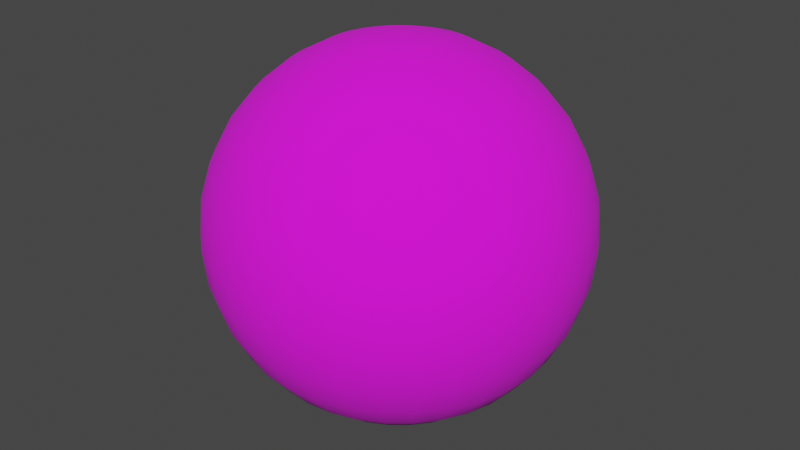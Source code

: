 # Source: FiredProjectile.blend  (saved by Blender 2.92.15; exported with 4.5.12 LTS)
import bpy
from mathutils import Matrix  # noqa: F401  (used for matrix-valued properties, if any)

bpy.ops.wm.read_factory_settings(use_empty=True)
scene = bpy.context.scene
scene.name = 'Scene'

# ---- collections
col_collection = bpy.data.collections.new('Collection'); scene.collection.children.link(col_collection)

# ---- images (referenced by path relative to the original .blend; pixels are not part of the script)
import os
ASSET_DIR = os.environ.get("B2B_ASSET_DIR", "")  # directory of the original .blend (textures are referenced by path, not embedded)
HERE = os.path.dirname(os.path.abspath(__file__))  # packed textures are extracted next to this script under _unpacked/

def load_image(name, relpath, width, height, colorspace="sRGB"):
    """Load a texture the original file referenced (path relative to the .blend, or extracted next to this script)."""
    p = next((c for c in (os.path.join(HERE, relpath), os.path.join(ASSET_DIR, relpath)) if relpath and os.path.exists(c)), "")
    if p:
        img = bpy.data.images.load(p, check_existing=True)
        img.name = name
    else:  # same state as the original file: an image datablock whose file is absent (Cycles renders it pink)
        img = bpy.data.images.new(name, width, height)
        img.source = "FILE"
        img.filepath = "//" + (relpath or name)
    img.colorspace_settings.name = colorspace
    return img
img_firedprojectiletexture = load_image('FiredProjectileTexture', 'FiredProjectileTexture.png', 1024, 1024, 'sRGB')

# ---- materials (node trees are filled in below, after node groups)
mat_firedprojectilematerial = bpy.data.materials.new('FiredProjectileMaterial')
mat_firedprojectilematerial.use_transparent_shadow = False

# ---- material node trees
mat_firedprojectilematerial.use_nodes = True; mat_firedprojectilematerial.node_tree.nodes.clear()
_N = mat_firedprojectilematerial.node_tree.nodes; _L = mat_firedprojectilematerial.node_tree.links
n0 = _N.new('ShaderNodeBsdfPrincipled'); n0.name = 'Principled BSDF'; n0.location = (10, 300)
n0.distribution = 'GGX'
n0.subsurface_method = 'BURLEY'
n0.inputs[2].default_value = 1.0
n0.inputs[3].default_value = 1.45
n0.inputs[27].default_value = (0.0, 0.0, 0.0, 1.0)
n0.inputs[28].default_value = 1.0
n1 = _N.new('ShaderNodeOutputMaterial'); n1.name = 'Material Output'; n1.location = (300, 300)
n2 = _N.new('ShaderNodeTexImage'); n2.name = 'Image Texture'; n2.location = (-280, 280)
n2.image = img_firedprojectiletexture
_L.new(n0.outputs[0], n1.inputs[0])
_L.new(n2.outputs[0], n0.inputs[0])
n1.is_active_output = True

# ---- world
world_world = bpy.data.worlds.new('World'); scene.world = world_world
world_world.use_nodes = True; world_world.node_tree.nodes.clear()
_N = world_world.node_tree.nodes; _L = world_world.node_tree.links
n0 = _N.new('ShaderNodeOutputWorld'); n0.name = 'World Output'; n0.location = (300, 300)
n1 = _N.new('ShaderNodeBackground'); n1.name = 'Background'; n1.location = (10, 300)
n1.inputs[0].default_value = (0.05088, 0.05088, 0.05088, 1.0)
_L.new(n1.outputs[0], n0.inputs[0])
n0.is_active_output = True
world_world.color = (0.05088, 0.05088, 0.05088)
world_world.use_sun_shadow = False
world_world.sun_shadow_jitter_overblur = 0.0

# ---- meshes
me_sphere = bpy.data.meshes.new('Sphere')
me_sphere.from_pydata([(0.0, 0.04877, 0.2452), (0.0, 0.09567, 0.231), (0.0, 0.1389, 0.2079), (0.0, 0.1768, 0.1768), (0.0, 0.2079, 0.1389), (0.0, 0.231, 0.09567), (0.0, 0.2452, 0.04877), (0.0, 0.25, 1.887e-08), (0.0, 0.2452, -0.04877), (0.0, 0.1389, -0.2079), (0.009515, 0.04784, 0.2452), (0.01866, 0.09383, 0.231), (0.0271, 0.1362, 0.2079), (0.03449, 0.1734, 0.1768), (0.04055, 0.2039, 0.1389), (0.04506, 0.2265, 0.09567), (0.04784, 0.2405, 0.04877), (0.04877, 0.2452, 1.887e-08), (0.04784, 0.2405, -0.04877), (0.04506, 0.2265, -0.09567), (0.04055, 0.2039, -0.1389), (0.03449, 0.1734, -0.1768), (0.0271, 0.1362, -0.2079), (0.01866, 0.09383, -0.231), (0.009515, 0.04784, -0.2452), (0.01866, 0.04506, 0.2452), (0.03661, 0.08839, 0.231), (0.05315, 0.1283, 0.2079), (0.06765, 0.1633, 0.1768), (0.07955, 0.192, 0.1389), (0.08839, 0.2134, 0.09567), (0.09383, 0.2265, 0.04877), (0.09567, 0.231, 1.887e-08), (0.09383, 0.2265, -0.04877), (0.08839, 0.2134, -0.09567), (0.07955, 0.192, -0.1389), (0.06765, 0.1633, -0.1768), (0.05315, 0.1283, -0.2079), (0.03661, 0.08839, -0.231), (0.01866, 0.04506, -0.2452), (0.0271, 0.04055, 0.2452), (0.05315, 0.07955, 0.231), (0.07716, 0.1155, 0.2079), (0.09821, 0.147, 0.1768), (0.1155, 0.1728, 0.1389), (0.1283, 0.192, 0.09567), (0.1362, 0.2039, 0.04877), (0.1389, 0.2079, 1.887e-08), (0.1362, 0.2039, -0.04877), (0.1283, 0.192, -0.09567), (0.1155, 0.1728, -0.1389), (0.09821, 0.147, -0.1768), (0.07716, 0.1155, -0.2079), (0.05315, 0.07955, -0.231), (0.0271, 0.04055, -0.2452), (0.03449, 0.03449, 0.2452), (0.06765, 0.06765, 0.231), (0.09821, 0.09821, 0.2079), (0.125, 0.125, 0.1768), (0.147, 0.147, 0.1389), (0.1633, 0.1633, 0.09567), (0.1734, 0.1734, 0.04877), (0.1768, 0.1768, 1.887e-08), (0.1734, 0.1734, -0.04877), (0.1633, 0.1633, -0.09567), (0.147, 0.147, -0.1389), (0.125, 0.125, -0.1768), (0.09821, 0.09821, -0.2079), (0.06765, 0.06765, -0.231), (0.03449, 0.03449, -0.2452), (0.04055, 0.0271, 0.2452), (0.07955, 0.05315, 0.231), (0.1155, 0.07716, 0.2079), (0.147, 0.09821, 0.1768), (0.1728, 0.1155, 0.1389), (0.192, 0.1283, 0.09567), (0.2039, 0.1362, 0.04877), (0.2079, 0.1389, 1.887e-08), (0.2039, 0.1362, -0.04877), (0.192, 0.1283, -0.09567), (0.1728, 0.1155, -0.1389), (0.147, 0.09821, -0.1768), (0.1155, 0.07716, -0.2079), (0.07955, 0.05315, -0.231), (0.04055, 0.0271, -0.2452), (0.04506, 0.01866, 0.2452), (0.08839, 0.03661, 0.231), (0.1283, 0.05315, 0.2079), (0.1633, 0.06765, 0.1768), (0.192, 0.07955, 0.1389), (0.2134, 0.08839, 0.09567), (0.2265, 0.09383, 0.04877), (0.231, 0.09567, 1.887e-08), (0.2265, 0.09383, -0.04877), (0.2134, 0.08839, -0.09567), (0.192, 0.07955, -0.1389), (0.1633, 0.06765, -0.1768), (0.1283, 0.05315, -0.2079), (0.08839, 0.03661, -0.231), (0.04506, 0.01866, -0.2452), (0.04784, 0.009515, 0.2452), (0.09383, 0.01866, 0.231), (0.1362, 0.0271, 0.2079), (0.1734, 0.03449, 0.1768), (0.2039, 0.04055, 0.1389), (0.2265, 0.04506, 0.09567), (0.2405, 0.04784, 0.04877), (0.2452, 0.04877, 1.887e-08), (0.2405, 0.04784, -0.04877), (0.2265, 0.04506, -0.09567), (0.2039, 0.04055, -0.1389), (0.1734, 0.03449, -0.1768), (0.1362, 0.0271, -0.2079), (0.09383, 0.01866, -0.231), (0.04784, 0.009515, -0.2452), (0.04877, -8.166e-08, 0.2452), (0.09567, -7.98e-08, 0.231), (0.1389, -7.793e-08, 0.2079), (0.1768, -7.98e-08, 0.1768), (0.2079, -8.352e-08, 0.1389), (0.231, -6.862e-08, 0.09567), (0.2452, -9.842e-08, 0.04877), (0.25, -9.47e-08, 1.887e-08), (0.2452, -9.842e-08, -0.04877), (0.231, -5.744e-08, -0.09567), (0.2079, -8.352e-08, -0.1389), (0.1768, -7.98e-08, -0.1768), (0.1389, -8.538e-08, -0.2079), (0.09567, -7.607e-08, -0.231), (0.04877, -7.7e-08, -0.2452), (0.04784, -0.009515, 0.2452), (0.09383, -0.01866, 0.231), (0.1362, -0.0271, 0.2079), (0.1734, -0.03449, 0.1768), (0.2039, -0.04055, 0.1389), (0.2265, -0.04506, 0.09567), (0.2405, -0.04784, 0.04877), (0.2452, -0.04877, 1.887e-08), (0.2405, -0.04784, -0.04877), (0.2265, -0.04506, -0.09567), (0.2039, -0.04055, -0.1389), (0.1734, -0.03449, -0.1768), (0.1362, -0.0271, -0.2079), (0.09383, -0.01866, -0.231), (0.04784, -0.009515, -0.2452), (0.04506, -0.01866, 0.2452), (0.08839, -0.03661, 0.231), (0.1283, -0.05315, 0.2079), (0.1633, -0.06765, 0.1768), (0.192, -0.07955, 0.1389), (0.2134, -0.08839, 0.09567), (0.2265, -0.09383, 0.04877), (0.231, -0.09567, 1.887e-08), (0.2265, -0.09383, -0.04877), (0.2134, -0.08839, -0.09567), (0.192, -0.07955, -0.1389), (0.1633, -0.06765, -0.1768), (0.1283, -0.05315, -0.2079), (0.08839, -0.03661, -0.231), (0.04506, -0.01866, -0.2452), (0.04055, -0.0271, 0.2452), (0.07955, -0.05315, 0.231), (0.1155, -0.07716, 0.2079), (0.147, -0.09821, 0.1768), (0.1728, -0.1155, 0.1389), (0.192, -0.1283, 0.09567), (0.2039, -0.1362, 0.04877), (0.2079, -0.1389, 1.887e-08), (0.2039, -0.1362, -0.04877), (0.192, -0.1283, -0.09567), (0.1728, -0.1155, -0.1389), (0.147, -0.09821, -0.1768), (0.1155, -0.07716, -0.2079), (0.07955, -0.05315, -0.231), (0.04055, -0.0271, -0.2452), (0.03449, -0.03449, 0.2452), (0.06765, -0.06765, 0.231), (0.09821, -0.09821, 0.2079), (0.125, -0.125, 0.1768), (0.147, -0.147, 0.1389), (0.1633, -0.1633, 0.09567), (0.1734, -0.1734, 0.04877), (0.1768, -0.1768, 1.887e-08), (0.1734, -0.1734, -0.04877), (0.1633, -0.1633, -0.09567), (0.147, -0.147, -0.1389), (0.125, -0.125, -0.1768), (0.09821, -0.09821, -0.2079), (0.06765, -0.06765, -0.231), (0.03449, -0.03449, -0.2452), (0.0271, -0.04055, 0.2452), (0.05315, -0.07955, 0.231), (0.07716, -0.1155, 0.2079), (0.09821, -0.147, 0.1768), (0.1155, -0.1728, 0.1389), (0.1283, -0.192, 0.09567), (0.1362, -0.2039, 0.04877), (0.1389, -0.2079, 1.887e-08), (0.1362, -0.2039, -0.04877), (0.1283, -0.192, -0.09567), (0.1155, -0.1728, -0.1389), (0.09821, -0.147, -0.1768), (0.07716, -0.1155, -0.2079), (0.05315, -0.07955, -0.231), (0.0271, -0.04055, -0.2452), (0.0, -8.146e-08, -0.25), (0.01866, -0.04506, 0.2452), (0.03661, -0.08839, 0.231), (0.05315, -0.1283, 0.2079), (0.06765, -0.1633, 0.1768), (0.07955, -0.192, 0.1389), (0.08839, -0.2134, 0.09567), (0.09383, -0.2265, 0.04877), (0.09567, -0.231, 1.887e-08), (0.09383, -0.2265, -0.04877), (0.08839, -0.2134, -0.09567), (0.07955, -0.192, -0.1389), (0.06765, -0.1633, -0.1768), (0.05315, -0.1283, -0.2079), (0.03661, -0.08839, -0.231), (0.01866, -0.04506, -0.2452), (0.009515, -0.04784, 0.2452), (0.01866, -0.09383, 0.231), (0.0271, -0.1362, 0.2079), (0.03449, -0.1734, 0.1768), (0.04055, -0.2039, 0.1389), (0.04506, -0.2265, 0.09567), (0.04784, -0.2405, 0.04877), (0.04877, -0.2452, 1.887e-08), (0.04784, -0.2405, -0.04877), (0.04506, -0.2265, -0.09567), (0.04055, -0.2039, -0.1389), (0.03449, -0.1734, -0.1768), (0.0271, -0.1362, -0.2079), (0.01866, -0.09383, -0.231), (0.009515, -0.04784, -0.2452), (-1.803e-09, -0.04877, 0.2452), (1.03e-08, -0.09567, 0.231), (6.579e-09, -0.1389, 0.2079), (-6.46e-09, -0.1768, 0.1768), (-2.136e-08, -0.2079, 0.1389), (1.589e-08, -0.231, 0.09567), (-2.136e-08, -0.2452, 0.04877), (-2.509e-08, -0.25, 1.887e-08), (-2.136e-08, -0.2452, -0.04877), (1.589e-08, -0.231, -0.09567), (-2.136e-08, -0.2079, -0.1389), (-6.46e-09, -0.1768, -0.1768), (-2.734e-09, -0.1389, -0.2079), (9.91e-10, -0.09567, -0.231), (9.91e-10, -0.04877, -0.2452), (-0.009515, -0.04784, 0.2452), (-0.01866, -0.09383, 0.231), (-0.0271, -0.1362, 0.2079), (-0.03449, -0.1734, 0.1768), (-0.04055, -0.2039, 0.1389), (-0.04506, -0.2265, 0.09567), (-0.04784, -0.2405, 0.04877), (-0.04877, -0.2452, 1.887e-08), (-0.04784, -0.2405, -0.04877), (-0.04506, -0.2265, -0.09567), (-0.04055, -0.2039, -0.1389), (-0.03449, -0.1734, -0.1768), (-0.0271, -0.1362, -0.2079), (-0.01866, -0.09383, -0.231), (-0.009515, -0.04784, -0.2452), (-0.01866, -0.04506, 0.2452), (-0.03661, -0.08839, 0.231), (-0.05315, -0.1283, 0.2079), (-0.06765, -0.1633, 0.1768), (-0.07955, -0.192, 0.1389), (-0.08839, -0.2134, 0.09567), (-0.09383, -0.2265, 0.04877), (-0.09567, -0.231, 1.887e-08), (-0.09383, -0.2265, -0.04877), (-0.08839, -0.2134, -0.09567), (-0.07955, -0.192, -0.1389), (-0.06765, -0.1633, -0.1768), (-0.05315, -0.1283, -0.2079), (-0.03661, -0.08839, -0.231), (-0.01866, -0.04506, -0.2452), (-0.0271, -0.04055, 0.2452), (-0.05315, -0.07955, 0.231), (-0.07716, -0.1155, 0.2079), (-0.09821, -0.147, 0.1768), (-0.1155, -0.1728, 0.1389), (-0.1283, -0.192, 0.09567), (-0.1362, -0.2039, 0.04877), (-0.1389, -0.2079, 1.887e-08), (-0.1362, -0.2039, -0.04877), (-0.1283, -0.192, -0.09567), (-0.1155, -0.1728, -0.1389), (-0.09821, -0.147, -0.1768), (-0.07716, -0.1155, -0.2079), (-0.05315, -0.07955, -0.231), (-0.0271, -0.04055, -0.2452), (-5.76e-08, -1.391e-07, 0.25), (-0.03449, -0.03449, 0.2452), (-0.06765, -0.06765, 0.231), (-0.09821, -0.09821, 0.2079), (-0.125, -0.125, 0.1768), (-0.147, -0.147, 0.1389), (-0.1633, -0.1633, 0.09567), (-0.1734, -0.1734, 0.04877), (-0.1768, -0.1768, 1.887e-08), (-0.1734, -0.1734, -0.04877), (-0.1633, -0.1633, -0.09567), (-0.147, -0.147, -0.1389), (-0.125, -0.125, -0.1768), (-0.09821, -0.09821, -0.2079), (-0.06765, -0.06765, -0.231), (-0.03449, -0.03449, -0.2452), (-0.04055, -0.0271, 0.2452), (-0.07955, -0.05315, 0.231), (-0.1155, -0.07716, 0.2079), (-0.147, -0.09821, 0.1768), (-0.1728, -0.1155, 0.1389), (-0.192, -0.1283, 0.09567), (-0.2039, -0.1362, 0.04877), (-0.2079, -0.1389, 1.887e-08), (-0.2039, -0.1362, -0.04877), (-0.192, -0.1283, -0.09567), (-0.1728, -0.1155, -0.1389), (-0.147, -0.09821, -0.1768), (-0.1155, -0.07716, -0.2079), (-0.07955, -0.05315, -0.231), (-0.04055, -0.0271, -0.2452), (-0.04506, -0.01866, 0.2452), (-0.08839, -0.03661, 0.231), (-0.1283, -0.05315, 0.2079), (-0.1633, -0.06765, 0.1768), (-0.192, -0.07955, 0.1389), (-0.2134, -0.08839, 0.09567), (-0.2265, -0.09383, 0.04877), (-0.231, -0.09567, 1.887e-08), (-0.2265, -0.09383, -0.04877), (-0.2134, -0.08839, -0.09567), (-0.192, -0.07955, -0.1389), (-0.1633, -0.06765, -0.1768), (-0.1283, -0.05315, -0.2079), (-0.08839, -0.03661, -0.231), (-0.04506, -0.01866, -0.2452), (-0.04784, -0.009515, 0.2452), (-0.09383, -0.01866, 0.231), (-0.1362, -0.0271, 0.2079), (-0.1734, -0.03449, 0.1768), (-0.2039, -0.04055, 0.1389), (-0.2265, -0.04506, 0.09567), (-0.2405, -0.04784, 0.04877), (-0.2452, -0.04877, 1.887e-08), (-0.2405, -0.04784, -0.04877), (-0.2265, -0.04506, -0.09567), (-0.2039, -0.04055, -0.1389), (-0.1734, -0.03449, -0.1768), (-0.1362, -0.0271, -0.2079), (-0.09383, -0.01866, -0.231), (-0.04784, -0.009515, -0.2452), (-0.04877, -7.793e-08, 0.2452), (-0.09567, -7.048e-08, 0.231), (-0.1389, -7.048e-08, 0.2079), (-0.1768, -4.627e-08, 0.1768), (-0.2079, -3.509e-08, 0.1389), (-0.231, -7.98e-08, 0.09567), (-0.2452, -2.392e-08, 0.04877), (-0.25, -3.509e-08, 1.887e-08), (-0.2452, -2.392e-08, -0.04877), (-0.231, -7.98e-08, -0.09567), (-0.2079, -3.509e-08, -0.1389), (-0.1768, -4.627e-08, -0.1768), (-0.1389, -6.49e-08, -0.2079), (-0.09567, -6.303e-08, -0.231), (-0.04877, -7.887e-08, -0.2452), (-0.04784, 0.009515, 0.2452), (-0.09383, 0.01866, 0.231), (-0.1362, 0.0271, 0.2079), (-0.1734, 0.03449, 0.1768), (-0.2039, 0.04055, 0.1389), (-0.2265, 0.04506, 0.09567), (-0.2405, 0.04784, 0.04877), (-0.2452, 0.04877, 1.887e-08), (-0.2405, 0.04784, -0.04877), (-0.2265, 0.04506, -0.09567), (-0.2039, 0.04055, -0.1389), (-0.1734, 0.03449, -0.1768), (-0.1362, 0.0271, -0.2079), (-0.09383, 0.01866, -0.231), (-0.04784, 0.009515, -0.2452), (-0.04506, 0.01866, 0.2452), (-0.08839, 0.03661, 0.231), (-0.1283, 0.05315, 0.2079), (-0.1633, 0.06765, 0.1768), (-0.192, 0.07955, 0.1389), (-0.2134, 0.08839, 0.09567), (-0.2265, 0.09383, 0.04877), (-0.231, 0.09567, 1.887e-08), (-0.2265, 0.09383, -0.04877), (-0.2134, 0.08839, -0.09567), (-0.192, 0.07955, -0.1389), (-0.1633, 0.06765, -0.1768), (-0.1283, 0.05315, -0.2079), (-0.08839, 0.03661, -0.231), (-0.04506, 0.01866, -0.2452), (-0.04055, 0.0271, 0.2452), (-0.07955, 0.05315, 0.231), (-0.1155, 0.07716, 0.2079), (-0.147, 0.09821, 0.1768), (-0.1728, 0.1155, 0.1389), (-0.192, 0.1283, 0.09567), (-0.2039, 0.1362, 0.04877), (-0.2079, 0.1389, 1.887e-08), (-0.2039, 0.1362, -0.04877), (-0.192, 0.1283, -0.09567), (-0.1728, 0.1155, -0.1389), (-0.147, 0.09821, -0.1768), (-0.1155, 0.07716, -0.2079), (-0.07955, 0.05315, -0.231), (-0.04055, 0.0271, -0.2452), (-0.03449, 0.03449, 0.2452), (-0.06765, 0.06765, 0.231), (-0.09821, 0.09821, 0.2079), (-0.125, 0.125, 0.1768), (-0.147, 0.147, 0.1389), (-0.1633, 0.1633, 0.09567), (-0.1734, 0.1734, 0.04877), (-0.1768, 0.1768, 1.887e-08), (-0.1734, 0.1734, -0.04877), (-0.1633, 0.1633, -0.09567), (-0.147, 0.147, -0.1389), (-0.125, 0.125, -0.1768), (-0.09821, 0.09821, -0.2079), (-0.06765, 0.06765, -0.231), (-0.03449, 0.03449, -0.2452), (-0.0271, 0.04055, 0.2452), (-0.05315, 0.07955, 0.231), (-0.07716, 0.1155, 0.2079), (-0.09821, 0.147, 0.1768), (-0.1155, 0.1728, 0.1389), (-0.1283, 0.192, 0.09567), (-0.1362, 0.2039, 0.04877), (-0.1389, 0.2079, 1.887e-08), (-0.1362, 0.2039, -0.04877), (-0.1283, 0.192, -0.09567), (-0.1155, 0.1728, -0.1389), (-0.09821, 0.147, -0.1768), (-0.07716, 0.1155, -0.2079), (-0.05315, 0.07955, -0.231), (-0.0271, 0.04055, -0.2452), (-0.01866, 0.04506, 0.2452), (-0.03661, 0.08839, 0.231), (-0.05315, 0.1283, 0.2079), (-0.06765, 0.1633, 0.1768), (-0.07955, 0.192, 0.1389), (-0.08839, 0.2134, 0.09567), (-0.09383, 0.2265, 0.04877), (-0.09567, 0.231, 1.887e-08), (-0.09383, 0.2265, -0.04877), (-0.08839, 0.2134, -0.09567), (-0.07955, 0.192, -0.1389), (-0.06765, 0.1633, -0.1768), (-0.05315, 0.1283, -0.2079), (-0.03661, 0.08839, -0.231), (-0.01866, 0.04506, -0.2452), (-0.009515, 0.04784, 0.2452), (-0.01866, 0.09383, 0.231), (-0.0271, 0.1362, 0.2079), (-0.03449, 0.1734, 0.1768), (-0.04055, 0.2039, 0.1389), (-0.04506, 0.2265, 0.09567), (-0.04784, 0.2405, 0.04877), (-0.04877, 0.2452, 1.887e-08), (-0.04784, 0.2405, -0.04877), (-0.04506, 0.2265, -0.09567), (-0.04055, 0.2039, -0.1389), (-0.03449, 0.1734, -0.1768), (-0.0271, 0.1362, -0.2079), (-0.01866, 0.09383, -0.231), (-0.009515, 0.04784, -0.2452), (1.589e-08, 0.231, -0.09567), (6.805e-08, 0.2079, -0.1389), (3.824e-08, 0.1768, -0.1768), (1.962e-08, 0.09567, -0.231), (3.785e-09, 0.04877, -0.2452)], [], [(477, 8, 18, 19), (2, 1, 11, 12), (478, 477, 19, 20), (3, 2, 12, 13), (479, 478, 20, 21), (4, 3, 13, 14), (9, 479, 21, 22), (5, 4, 14, 15), (480, 9, 22, 23), (6, 5, 15, 16), (481, 480, 23, 24), (7, 6, 16, 17), (0, 296, 10), (205, 481, 24), (8, 7, 17, 18), (1, 0, 10, 11), (205, 24, 39), (18, 17, 32, 33), (11, 10, 25, 26), (19, 18, 33, 34), (12, 11, 26, 27), (20, 19, 34, 35), (13, 12, 27, 28), (21, 20, 35, 36), (14, 13, 28, 29), (22, 21, 36, 37), (15, 14, 29, 30), (23, 22, 37, 38), (16, 15, 30, 31), (24, 23, 38, 39), (17, 16, 31, 32), (10, 296, 25), (37, 36, 51, 52), (30, 29, 44, 45), (38, 37, 52, 53), (31, 30, 45, 46), (39, 38, 53, 54), (32, 31, 46, 47), (25, 296, 40), (205, 39, 54), (33, 32, 47, 48), (26, 25, 40, 41), (34, 33, 48, 49), (27, 26, 41, 42), (35, 34, 49, 50), (28, 27, 42, 43), (36, 35, 50, 51), (29, 28, 43, 44), (41, 40, 55, 56), (49, 48, 63, 64), (42, 41, 56, 57), (50, 49, 64, 65), (43, 42, 57, 58), (51, 50, 65, 66), (44, 43, 58, 59), (52, 51, 66, 67), (45, 44, 59, 60), (53, 52, 67, 68), (46, 45, 60, 61), (54, 53, 68, 69), (47, 46, 61, 62), (40, 296, 55), (205, 54, 69), (48, 47, 62, 63), (60, 59, 74, 75), (68, 67, 82, 83), (61, 60, 75, 76), (69, 68, 83, 84), (62, 61, 76, 77), (55, 296, 70), (205, 69, 84), (63, 62, 77, 78), (56, 55, 70, 71), (64, 63, 78, 79), (57, 56, 71, 72), (65, 64, 79, 80), (58, 57, 72, 73), (66, 65, 80, 81), (59, 58, 73, 74), (67, 66, 81, 82), (79, 78, 93, 94), (72, 71, 86, 87), (80, 79, 94, 95), (73, 72, 87, 88), (81, 80, 95, 96), (74, 73, 88, 89), (82, 81, 96, 97), (75, 74, 89, 90), (83, 82, 97, 98), (76, 75, 90, 91), (84, 83, 98, 99), (77, 76, 91, 92), (70, 296, 85), (205, 84, 99), (78, 77, 92, 93), (71, 70, 85, 86), (98, 97, 112, 113), (91, 90, 105, 106), (99, 98, 113, 114), (92, 91, 106, 107), (85, 296, 100), (205, 99, 114), (93, 92, 107, 108), (86, 85, 100, 101), (94, 93, 108, 109), (87, 86, 101, 102), (95, 94, 109, 110), (88, 87, 102, 103), (96, 95, 110, 111), (89, 88, 103, 104), (97, 96, 111, 112), (90, 89, 104, 105), (102, 101, 116, 117), (110, 109, 124, 125), (103, 102, 117, 118), (111, 110, 125, 126), (104, 103, 118, 119), (112, 111, 126, 127), (105, 104, 119, 120), (113, 112, 127, 128), (106, 105, 120, 121), (114, 113, 128, 129), (107, 106, 121, 122), (100, 296, 115), (205, 114, 129), (108, 107, 122, 123), (101, 100, 115, 116), (109, 108, 123, 124), (121, 120, 135, 136), (129, 128, 143, 144), (122, 121, 136, 137), (115, 296, 130), (205, 129, 144), (123, 122, 137, 138), (116, 115, 130, 131), (124, 123, 138, 139), (117, 116, 131, 132), (125, 124, 139, 140), (118, 117, 132, 133), (126, 125, 140, 141), (119, 118, 133, 134), (127, 126, 141, 142), (120, 119, 134, 135), (128, 127, 142, 143), (140, 139, 154, 155), (133, 132, 147, 148), (141, 140, 155, 156), (134, 133, 148, 149), (142, 141, 156, 157), (135, 134, 149, 150), (143, 142, 157, 158), (136, 135, 150, 151), (144, 143, 158, 159), (137, 136, 151, 152), (130, 296, 145), (205, 144, 159), (138, 137, 152, 153), (131, 130, 145, 146), (139, 138, 153, 154), (132, 131, 146, 147), (159, 158, 173, 174), (152, 151, 166, 167), (145, 296, 160), (205, 159, 174), (153, 152, 167, 168), (146, 145, 160, 161), (154, 153, 168, 169), (147, 146, 161, 162), (155, 154, 169, 170), (148, 147, 162, 163), (156, 155, 170, 171), (149, 148, 163, 164), (157, 156, 171, 172), (150, 149, 164, 165), (158, 157, 172, 173), (151, 150, 165, 166), (171, 170, 185, 186), (164, 163, 178, 179), (172, 171, 186, 187), (165, 164, 179, 180), (173, 172, 187, 188), (166, 165, 180, 181), (174, 173, 188, 189), (167, 166, 181, 182), (160, 296, 175), (205, 174, 189), (168, 167, 182, 183), (161, 160, 175, 176), (169, 168, 183, 184), (162, 161, 176, 177), (170, 169, 184, 185), (163, 162, 177, 178), (175, 296, 190), (205, 189, 204), (183, 182, 197, 198), (176, 175, 190, 191), (184, 183, 198, 199), (177, 176, 191, 192), (185, 184, 199, 200), (178, 177, 192, 193), (186, 185, 200, 201), (179, 178, 193, 194), (187, 186, 201, 202), (180, 179, 194, 195), (188, 187, 202, 203), (181, 180, 195, 196), (189, 188, 203, 204), (182, 181, 196, 197), (194, 193, 209, 210), (202, 201, 217, 218), (195, 194, 210, 211), (203, 202, 218, 219), (196, 195, 211, 212), (204, 203, 219, 220), (197, 196, 212, 213), (190, 296, 206), (205, 204, 220), (198, 197, 213, 214), (191, 190, 206, 207), (199, 198, 214, 215), (192, 191, 207, 208), (200, 199, 215, 216), (193, 192, 208, 209), (201, 200, 216, 217), (214, 213, 228, 229), (207, 206, 221, 222), (215, 214, 229, 230), (208, 207, 222, 223), (216, 215, 230, 231), (209, 208, 223, 224), (217, 216, 231, 232), (210, 209, 224, 225), (218, 217, 232, 233), (211, 210, 225, 226), (219, 218, 233, 234), (212, 211, 226, 227), (220, 219, 234, 235), (213, 212, 227, 228), (206, 296, 221), (205, 220, 235), (233, 232, 247, 248), (226, 225, 240, 241), (234, 233, 248, 249), (227, 226, 241, 242), (235, 234, 249, 250), (228, 227, 242, 243), (221, 296, 236), (205, 235, 250), (229, 228, 243, 244), (222, 221, 236, 237), (230, 229, 244, 245), (223, 222, 237, 238), (231, 230, 245, 246), (224, 223, 238, 239), (232, 231, 246, 247), (225, 224, 239, 240), (237, 236, 251, 252), (245, 244, 259, 260), (238, 237, 252, 253), (246, 245, 260, 261), (239, 238, 253, 254), (247, 246, 261, 262), (240, 239, 254, 255), (248, 247, 262, 263), (241, 240, 255, 256), (249, 248, 263, 264), (242, 241, 256, 257), (250, 249, 264, 265), (243, 242, 257, 258), (236, 296, 251), (205, 250, 265), (244, 243, 258, 259), (256, 255, 270, 271), (264, 263, 278, 279), (257, 256, 271, 272), (265, 264, 279, 280), (258, 257, 272, 273), (251, 296, 266), (205, 265, 280), (259, 258, 273, 274), (252, 251, 266, 267), (260, 259, 274, 275), (253, 252, 267, 268), (261, 260, 275, 276), (254, 253, 268, 269), (262, 261, 276, 277), (255, 254, 269, 270), (263, 262, 277, 278), (275, 274, 289, 290), (268, 267, 282, 283), (276, 275, 290, 291), (269, 268, 283, 284), (277, 276, 291, 292), (270, 269, 284, 285), (278, 277, 292, 293), (271, 270, 285, 286), (279, 278, 293, 294), (272, 271, 286, 287), (280, 279, 294, 295), (273, 272, 287, 288), (266, 296, 281), (205, 280, 295), (274, 273, 288, 289), (267, 266, 281, 282), (294, 293, 309, 310), (287, 286, 302, 303), (295, 294, 310, 311), (288, 287, 303, 304), (281, 296, 297), (205, 295, 311), (289, 288, 304, 305), (282, 281, 297, 298), (290, 289, 305, 306), (283, 282, 298, 299), (291, 290, 306, 307), (284, 283, 299, 300), (292, 291, 307, 308), (285, 284, 300, 301), (293, 292, 308, 309), (286, 285, 301, 302), (307, 306, 321, 322), (300, 299, 314, 315), (308, 307, 322, 323), (301, 300, 315, 316), (309, 308, 323, 324), (302, 301, 316, 317), (310, 309, 324, 325), (303, 302, 317, 318), (311, 310, 325, 326), (304, 303, 318, 319), (297, 296, 312), (205, 311, 326), (305, 304, 319, 320), (298, 297, 312, 313), (306, 305, 320, 321), (299, 298, 313, 314), (326, 325, 340, 341), (319, 318, 333, 334), (312, 296, 327), (205, 326, 341), (320, 319, 334, 335), (313, 312, 327, 328), (321, 320, 335, 336), (314, 313, 328, 329), (322, 321, 336, 337), (315, 314, 329, 330), (323, 322, 337, 338), (316, 315, 330, 331), (324, 323, 338, 339), (317, 316, 331, 332), (325, 324, 339, 340), (318, 317, 332, 333), (330, 329, 344, 345), (338, 337, 352, 353), (331, 330, 345, 346), (339, 338, 353, 354), (332, 331, 346, 347), (340, 339, 354, 355), (333, 332, 347, 348), (341, 340, 355, 356), (334, 333, 348, 349), (327, 296, 342), (205, 341, 356), (335, 334, 349, 350), (328, 327, 342, 343), (336, 335, 350, 351), (329, 328, 343, 344), (337, 336, 351, 352), (349, 348, 363, 364), (342, 296, 357), (205, 356, 371), (350, 349, 364, 365), (343, 342, 357, 358), (351, 350, 365, 366), (344, 343, 358, 359), (352, 351, 366, 367), (345, 344, 359, 360), (353, 352, 367, 368), (346, 345, 360, 361), (354, 353, 368, 369), (347, 346, 361, 362), (355, 354, 369, 370), (348, 347, 362, 363), (356, 355, 370, 371), (368, 367, 382, 383), (361, 360, 375, 376), (369, 368, 383, 384), (362, 361, 376, 377), (370, 369, 384, 385), (363, 362, 377, 378), (371, 370, 385, 386), (364, 363, 378, 379), (357, 296, 372), (205, 371, 386), (365, 364, 379, 380), (358, 357, 372, 373), (366, 365, 380, 381), (359, 358, 373, 374), (367, 366, 381, 382), (360, 359, 374, 375), (372, 296, 387), (205, 386, 401), (380, 379, 394, 395), (373, 372, 387, 388), (381, 380, 395, 396), (374, 373, 388, 389), (382, 381, 396, 397), (375, 374, 389, 390), (383, 382, 397, 398), (376, 375, 390, 391), (384, 383, 398, 399), (377, 376, 391, 392), (385, 384, 399, 400), (378, 377, 392, 393), (386, 385, 400, 401), (379, 378, 393, 394), (391, 390, 405, 406), (399, 398, 413, 414), (392, 391, 406, 407), (400, 399, 414, 415), (393, 392, 407, 408), (401, 400, 415, 416), (394, 393, 408, 409), (387, 296, 402), (205, 401, 416), (395, 394, 409, 410), (388, 387, 402, 403), (396, 395, 410, 411), (389, 388, 403, 404), (397, 396, 411, 412), (390, 389, 404, 405), (398, 397, 412, 413), (410, 409, 424, 425), (403, 402, 417, 418), (411, 410, 425, 426), (404, 403, 418, 419), (412, 411, 426, 427), (405, 404, 419, 420), (413, 412, 427, 428), (406, 405, 420, 421), (414, 413, 428, 429), (407, 406, 421, 422), (415, 414, 429, 430), (408, 407, 422, 423), (416, 415, 430, 431), (409, 408, 423, 424), (402, 296, 417), (205, 416, 431), (429, 428, 443, 444), (422, 421, 436, 437), (430, 429, 444, 445), (423, 422, 437, 438), (431, 430, 445, 446), (424, 423, 438, 439), (417, 296, 432), (205, 431, 446), (425, 424, 439, 440), (418, 417, 432, 433), (426, 425, 440, 441), (419, 418, 433, 434), (427, 426, 441, 442), (420, 419, 434, 435), (428, 427, 442, 443), (421, 420, 435, 436), (441, 440, 455, 456), (434, 433, 448, 449), (442, 441, 456, 457), (435, 434, 449, 450), (443, 442, 457, 458), (436, 435, 450, 451), (444, 443, 458, 459), (437, 436, 451, 452), (445, 444, 459, 460), (438, 437, 452, 453), (446, 445, 460, 461), (439, 438, 453, 454), (432, 296, 447), (205, 446, 461), (440, 439, 454, 455), (433, 432, 447, 448), (460, 459, 474, 475), (453, 452, 467, 468), (461, 460, 475, 476), (454, 453, 468, 469), (447, 296, 462), (205, 461, 476), (455, 454, 469, 470), (448, 447, 462, 463), (456, 455, 470, 471), (449, 448, 463, 464), (457, 456, 471, 472), (450, 449, 464, 465), (458, 457, 472, 473), (451, 450, 465, 466), (459, 458, 473, 474), (452, 451, 466, 467), (464, 463, 1, 2), (472, 471, 477, 478), (465, 464, 2, 3), (473, 472, 478, 479), (466, 465, 3, 4), (474, 473, 479, 9), (467, 466, 4, 5), (475, 474, 9, 480), (468, 467, 5, 6), (476, 475, 480, 481), (469, 468, 6, 7), (462, 296, 0), (205, 476, 481), (470, 469, 7, 8), (463, 462, 0, 1), (471, 470, 8, 477)])
me_sphere.polygons.foreach_set('use_smooth', [True] * 512)
_uv = me_sphere.uv_layers.new(name='UVMap')
_uv.uv.foreach_set('vector', [0.375, 0.8355, 0.375, 0.8549, 0.3948, 0.8549, 0.3936, 0.8355, 0.375, 0.9609, 0.375, 0.9704, 0.3827, 0.9704, 0.3862, 0.9609, 0.375, 0.8176, 0.375, 0.8355, 0.3936, 0.8355, 0.3918, 0.8176, 0.375, 0.948, 0.375, 0.9609, 0.3862, 0.9609, 0.3892, 0.948, 0.375, 0.802, 0.375, 0.8176, 0.3918, 0.8176, 0.3892, 0.802, 0.375, 0.9324, 0.375, 0.948, 0.3892, 0.948, 0.3918, 0.9324, 0.375, 0.7891, 0.375, 0.802, 0.3892, 0.802, 0.3862, 0.7891, 0.375, 0.9145, 0.375, 0.9324, 0.3918, 0.9324, 0.3936, 0.9145, 0.375, 0.7796, 0.375, 0.7891, 0.3862, 0.7891, 0.3827, 0.7796, 0.375, 0.8951, 0.375, 0.9145, 0.3936, 0.9145, 0.3948, 0.8951, 0.375, 0.7737, 0.375, 0.7796, 0.3827, 0.7796, 0.3789, 0.7737, 0.375, 0.875, 0.375, 0.8951, 0.3948, 0.8951, 0.3951, 0.875, 0.375, 0.9763, 0.375, 0.9783, 0.3789, 0.9763, 0.375, 0.7717, 0.375, 0.7737, 0.3789, 0.7737, 0.375, 0.8549, 0.375, 0.875, 0.3951, 0.875, 0.3948, 0.8549, 0.375, 0.9704, 0.375, 0.9763, 0.3789, 0.9763, 0.3827, 0.9704, 0.375, 0.7717, 0.3789, 0.7737, 0.3827, 0.7737, 0.3948, 0.8549, 0.3951, 0.875, 0.4145, 0.875, 0.4138, 0.8549, 0.3827, 0.9704, 0.3789, 0.9763, 0.3827, 0.9763, 0.3901, 0.9704, 0.3936, 0.8355, 0.3948, 0.8549, 0.4138, 0.8549, 0.4115, 0.8355, 0.3862, 0.9609, 0.3827, 0.9704, 0.3901, 0.9704, 0.397, 0.9609, 0.3918, 0.8176, 0.3936, 0.8355, 0.4115, 0.8355, 0.4079, 0.8176, 0.3892, 0.948, 0.3862, 0.9609, 0.397, 0.9609, 0.4029, 0.948, 0.3892, 0.802, 0.3918, 0.8176, 0.4079, 0.8176, 0.4029, 0.802, 0.3918, 0.9324, 0.3892, 0.948, 0.4029, 0.948, 0.4079, 0.9324, 0.3862, 0.7891, 0.3892, 0.802, 0.4029, 0.802, 0.397, 0.7891, 0.3936, 0.9145, 0.3918, 0.9324, 0.4079, 0.9324, 0.4115, 0.9145, 0.3827, 0.7796, 0.3862, 0.7891, 0.397, 0.7891, 0.3901, 0.7796, 0.3948, 0.8951, 0.3936, 0.9145, 0.4115, 0.9145, 0.4138, 0.8951, 0.3789, 0.7737, 0.3827, 0.7796, 0.3901, 0.7796, 0.3827, 0.7737, 0.3951, 0.875, 0.3948, 0.8951, 0.4138, 0.8951, 0.4145, 0.875, 0.3789, 0.9763, 0.375, 0.9783, 0.3827, 0.9763, 0.397, 0.7891, 0.4029, 0.802, 0.4156, 0.802, 0.4069, 0.7891, 0.4115, 0.9145, 0.4079, 0.9324, 0.4227, 0.9324, 0.428, 0.9145, 0.3901, 0.7796, 0.397, 0.7891, 0.4069, 0.7891, 0.397, 0.7796, 0.4138, 0.8951, 0.4115, 0.9145, 0.428, 0.9145, 0.4313, 0.8951, 0.3827, 0.7737, 0.3901, 0.7796, 0.397, 0.7796, 0.3862, 0.7737, 0.4145, 0.875, 0.4138, 0.8951, 0.4313, 0.8951, 0.4324, 0.875, 0.3827, 0.9763, 0.375, 0.9783, 0.3862, 0.9763, 0.375, 0.7717, 0.3827, 0.7737, 0.3862, 0.7737, 0.4138, 0.8549, 0.4145, 0.875, 0.4324, 0.875, 0.4313, 0.8549, 0.3901, 0.9704, 0.3827, 0.9763, 0.3862, 0.9763, 0.397, 0.9704, 0.4115, 0.8355, 0.4138, 0.8549, 0.4313, 0.8549, 0.428, 0.8355, 0.397, 0.9609, 0.3901, 0.9704, 0.397, 0.9704, 0.4069, 0.9609, 0.4079, 0.8176, 0.4115, 0.8355, 0.428, 0.8355, 0.4227, 0.8176, 0.4029, 0.948, 0.397, 0.9609, 0.4069, 0.9609, 0.4156, 0.948, 0.4029, 0.802, 0.4079, 0.8176, 0.4227, 0.8176, 0.4156, 0.802, 0.4079, 0.9324, 0.4029, 0.948, 0.4156, 0.948, 0.4227, 0.9324, 0.397, 0.9704, 0.3862, 0.9763, 0.3892, 0.9763, 0.4029, 0.9704, 0.428, 0.8355, 0.4313, 0.8549, 0.4466, 0.8549, 0.4425, 0.8355, 0.4069, 0.9609, 0.397, 0.9704, 0.4029, 0.9704, 0.4156, 0.9609, 0.4227, 0.8176, 0.428, 0.8355, 0.4425, 0.8355, 0.4357, 0.8176, 0.4156, 0.948, 0.4069, 0.9609, 0.4156, 0.9609, 0.4266, 0.948, 0.4156, 0.802, 0.4227, 0.8176, 0.4357, 0.8176, 0.4266, 0.802, 0.4227, 0.9324, 0.4156, 0.948, 0.4266, 0.948, 0.4357, 0.9324, 0.4069, 0.7891, 0.4156, 0.802, 0.4266, 0.802, 0.4156, 0.7891, 0.428, 0.9145, 0.4227, 0.9324, 0.4357, 0.9324, 0.4425, 0.9145, 0.397, 0.7796, 0.4069, 0.7891, 0.4156, 0.7891, 0.4029, 0.7796, 0.4313, 0.8951, 0.428, 0.9145, 0.4425, 0.9145, 0.4466, 0.8951, 0.3862, 0.7737, 0.397, 0.7796, 0.4029, 0.7796, 0.3892, 0.7737, 0.4324, 0.875, 0.4313, 0.8951, 0.4466, 0.8951, 0.448, 0.875, 0.3862, 0.9763, 0.375, 0.9783, 0.3892, 0.9763, 0.375, 0.7717, 0.3862, 0.7737, 0.3892, 0.7737, 0.4313, 0.8549, 0.4324, 0.875, 0.448, 0.875, 0.4466, 0.8549, 0.4425, 0.9145, 0.4357, 0.9324, 0.4464, 0.9324, 0.4543, 0.9145, 0.4029, 0.7796, 0.4156, 0.7891, 0.4227, 0.7891, 0.4079, 0.7796, 0.4466, 0.8951, 0.4425, 0.9145, 0.4543, 0.9145, 0.4592, 0.8951, 0.3892, 0.7737, 0.4029, 0.7796, 0.4079, 0.7796, 0.3918, 0.7737, 0.448, 0.875, 0.4466, 0.8951, 0.4592, 0.8951, 0.4609, 0.875, 0.3892, 0.9763, 0.375, 0.9783, 0.3918, 0.9763, 0.375, 0.7717, 0.3892, 0.7737, 0.3918, 0.7737, 0.4466, 0.8549, 0.448, 0.875, 0.4609, 0.875, 0.4592, 0.8549, 0.4029, 0.9704, 0.3892, 0.9763, 0.3918, 0.9763, 0.4079, 0.9704, 0.4425, 0.8355, 0.4466, 0.8549, 0.4592, 0.8549, 0.4543, 0.8355, 0.4156, 0.9609, 0.4029, 0.9704, 0.4079, 0.9704, 0.4227, 0.9609, 0.4357, 0.8176, 0.4425, 0.8355, 0.4543, 0.8355, 0.4464, 0.8176, 0.4266, 0.948, 0.4156, 0.9609, 0.4227, 0.9609, 0.4357, 0.948, 0.4266, 0.802, 0.4357, 0.8176, 0.4464, 0.8176, 0.4357, 0.802, 0.4357, 0.9324, 0.4266, 0.948, 0.4357, 0.948, 0.4464, 0.9324, 0.4156, 0.7891, 0.4266, 0.802, 0.4357, 0.802, 0.4227, 0.7891, 0.4543, 0.8355, 0.4592, 0.8549, 0.4686, 0.8549, 0.4631, 0.8355, 0.4227, 0.9609, 0.4079, 0.9704, 0.4115, 0.9704, 0.428, 0.9609, 0.4464, 0.8176, 0.4543, 0.8355, 0.4631, 0.8355, 0.4543, 0.8176, 0.4357, 0.948, 0.4227, 0.9609, 0.428, 0.9609, 0.4425, 0.948, 0.4357, 0.802, 0.4464, 0.8176, 0.4543, 0.8176, 0.4425, 0.802, 0.4464, 0.9324, 0.4357, 0.948, 0.4425, 0.948, 0.4543, 0.9324, 0.4227, 0.7891, 0.4357, 0.802, 0.4425, 0.802, 0.428, 0.7891, 0.4543, 0.9145, 0.4464, 0.9324, 0.4543, 0.9324, 0.4631, 0.9145, 0.4079, 0.7796, 0.4227, 0.7891, 0.428, 0.7891, 0.4115, 0.7796, 0.4592, 0.8951, 0.4543, 0.9145, 0.4631, 0.9145, 0.4686, 0.8951, 0.3918, 0.7737, 0.4079, 0.7796, 0.4115, 0.7796, 0.3936, 0.7737, 0.4609, 0.875, 0.4592, 0.8951, 0.4686, 0.8951, 0.4704, 0.875, 0.3918, 0.9763, 0.375, 0.9783, 0.3936, 0.9763, 0.375, 0.7717, 0.3918, 0.7737, 0.3936, 0.7737, 0.4592, 0.8549, 0.4609, 0.875, 0.4704, 0.875, 0.4686, 0.8549, 0.4079, 0.9704, 0.3918, 0.9763, 0.3936, 0.9763, 0.4115, 0.9704, 0.4115, 0.7796, 0.428, 0.7891, 0.4313, 0.7891, 0.4138, 0.7796, 0.4686, 0.8951, 0.4631, 0.9145, 0.4686, 0.9145, 0.4743, 0.8951, 0.3936, 0.7737, 0.4115, 0.7796, 0.4138, 0.7796, 0.3948, 0.7737, 0.4704, 0.875, 0.4686, 0.8951, 0.4743, 0.8951, 0.4763, 0.875, 0.3936, 0.9763, 0.375, 0.9783, 0.3948, 0.9763, 0.375, 0.7717, 0.3936, 0.7737, 0.3948, 0.7737, 0.4686, 0.8549, 0.4704, 0.875, 0.4763, 0.875, 0.4743, 0.8549, 0.4115, 0.9704, 0.3936, 0.9763, 0.3948, 0.9763, 0.4138, 0.9704, 0.4631, 0.8355, 0.4686, 0.8549, 0.4743, 0.8549, 0.4686, 0.8355, 0.428, 0.9609, 0.4115, 0.9704, 0.4138, 0.9704, 0.4313, 0.9609, 0.4543, 0.8176, 0.4631, 0.8355, 0.4686, 0.8355, 0.4592, 0.8176, 0.4425, 0.948, 0.428, 0.9609, 0.4313, 0.9609, 0.4466, 0.948, 0.4425, 0.802, 0.4543, 0.8176, 0.4592, 0.8176, 0.4466, 0.802, 0.4543, 0.9324, 0.4425, 0.948, 0.4466, 0.948, 0.4592, 0.9324, 0.428, 0.7891, 0.4425, 0.802, 0.4466, 0.802, 0.4313, 0.7891, 0.4631, 0.9145, 0.4543, 0.9324, 0.4592, 0.9324, 0.4686, 0.9145, 0.4313, 0.9609, 0.4138, 0.9704, 0.4145, 0.9704, 0.4324, 0.9609, 0.4592, 0.8176, 0.4686, 0.8355, 0.4704, 0.8355, 0.4609, 0.8176, 0.4466, 0.948, 0.4313, 0.9609, 0.4324, 0.9609, 0.448, 0.948, 0.4466, 0.802, 0.4592, 0.8176, 0.4609, 0.8176, 0.448, 0.802, 0.4592, 0.9324, 0.4466, 0.948, 0.448, 0.948, 0.4609, 0.9324, 0.4313, 0.7891, 0.4466, 0.802, 0.448, 0.802, 0.4324, 0.7891, 0.4686, 0.9145, 0.4592, 0.9324, 0.4609, 0.9324, 0.4704, 0.9145, 0.4138, 0.7796, 0.4313, 0.7891, 0.4324, 0.7891, 0.4145, 0.7796, 0.4743, 0.8951, 0.4686, 0.9145, 0.4704, 0.9145, 0.4763, 0.8951, 0.3948, 0.7737, 0.4138, 0.7796, 0.4145, 0.7796, 0.3951, 0.7737, 0.4763, 0.875, 0.4743, 0.8951, 0.4763, 0.8951, 0.4783, 0.875, 0.3948, 0.9763, 0.375, 0.9783, 0.3951, 0.9763, 0.375, 0.7717, 0.3948, 0.7737, 0.3951, 0.7737, 0.4743, 0.8549, 0.4763, 0.875, 0.4783, 0.875, 0.4763, 0.8549, 0.4138, 0.9704, 0.3948, 0.9763, 0.3951, 0.9763, 0.4145, 0.9704, 0.4686, 0.8355, 0.4743, 0.8549, 0.4763, 0.8549, 0.4704, 0.8355, 0.4763, 0.8951, 0.4704, 0.9145, 0.4686, 0.9145, 0.4743, 0.8951, 0.3951, 0.7737, 0.4145, 0.7796, 0.4138, 0.7796, 0.3948, 0.7737, 0.4783, 0.875, 0.4763, 0.8951, 0.4743, 0.8951, 0.4763, 0.875, 0.3951, 0.9763, 0.375, 0.9783, 0.3948, 0.9763, 0.375, 0.7717, 0.3951, 0.7737, 0.3948, 0.7737, 0.4763, 0.8549, 0.4783, 0.875, 0.4763, 0.875, 0.4743, 0.8549, 0.4145, 0.9704, 0.3951, 0.9763, 0.3948, 0.9763, 0.4138, 0.9704, 0.4704, 0.8355, 0.4763, 0.8549, 0.4743, 0.8549, 0.4686, 0.8355, 0.4324, 0.9609, 0.4145, 0.9704, 0.4138, 0.9704, 0.4313, 0.9609, 0.4609, 0.8176, 0.4704, 0.8355, 0.4686, 0.8355, 0.4592, 0.8176, 0.448, 0.948, 0.4324, 0.9609, 0.4313, 0.9609, 0.4466, 0.948, 0.448, 0.802, 0.4609, 0.8176, 0.4592, 0.8176, 0.4466, 0.802, 0.4609, 0.9324, 0.448, 0.948, 0.4466, 0.948, 0.4592, 0.9324, 0.4324, 0.7891, 0.448, 0.802, 0.4466, 0.802, 0.4313, 0.7891, 0.4704, 0.9145, 0.4609, 0.9324, 0.4592, 0.9324, 0.4686, 0.9145, 0.4145, 0.7796, 0.4324, 0.7891, 0.4313, 0.7891, 0.4138, 0.7796, 0.4592, 0.8176, 0.4686, 0.8355, 0.4631, 0.8355, 0.4543, 0.8176, 0.4466, 0.948, 0.4313, 0.9609, 0.428, 0.9609, 0.4425, 0.948, 0.4466, 0.802, 0.4592, 0.8176, 0.4543, 0.8176, 0.4425, 0.802, 0.4592, 0.9324, 0.4466, 0.948, 0.4425, 0.948, 0.4543, 0.9324, 0.4313, 0.7891, 0.4466, 0.802, 0.4425, 0.802, 0.428, 0.7891, 0.4686, 0.9145, 0.4592, 0.9324, 0.4543, 0.9324, 0.4631, 0.9145, 0.4138, 0.7796, 0.4313, 0.7891, 0.428, 0.7891, 0.4115, 0.7796, 0.4743, 0.8951, 0.4686, 0.9145, 0.4631, 0.9145, 0.4686, 0.8951, 0.3948, 0.7737, 0.4138, 0.7796, 0.4115, 0.7796, 0.3936, 0.7737, 0.4763, 0.875, 0.4743, 0.8951, 0.4686, 0.8951, 0.4704, 0.875, 0.3948, 0.9763, 0.375, 0.9783, 0.3936, 0.9763, 0.375, 0.7717, 0.3948, 0.7737, 0.3936, 0.7737, 0.4743, 0.8549, 0.4763, 0.875, 0.4704, 0.875, 0.4686, 0.8549, 0.4138, 0.9704, 0.3948, 0.9763, 0.3936, 0.9763, 0.4115, 0.9704, 0.4686, 0.8355, 0.4743, 0.8549, 0.4686, 0.8549, 0.4631, 0.8355, 0.4313, 0.9609, 0.4138, 0.9704, 0.4115, 0.9704, 0.428, 0.9609, 0.3936, 0.7737, 0.4115, 0.7796, 0.4079, 0.7796, 0.3918, 0.7737, 0.4704, 0.875, 0.4686, 0.8951, 0.4592, 0.8951, 0.4609, 0.875, 0.3936, 0.9763, 0.375, 0.9783, 0.3918, 0.9763, 0.375, 0.7717, 0.3936, 0.7737, 0.3918, 0.7737, 0.4686, 0.8549, 0.4704, 0.875, 0.4609, 0.875, 0.4592, 0.8549, 0.4115, 0.9704, 0.3936, 0.9763, 0.3918, 0.9763, 0.4079, 0.9704, 0.4631, 0.8355, 0.4686, 0.8549, 0.4592, 0.8549, 0.4543, 0.8355, 0.428, 0.9609, 0.4115, 0.9704, 0.4079, 0.9704, 0.4227, 0.9609, 0.4543, 0.8176, 0.4631, 0.8355, 0.4543, 0.8355, 0.4464, 0.8176, 0.4425, 0.948, 0.428, 0.9609, 0.4227, 0.9609, 0.4357, 0.948, 0.4425, 0.802, 0.4543, 0.8176, 0.4464, 0.8176, 0.4357, 0.802, 0.4543, 0.9324, 0.4425, 0.948, 0.4357, 0.948, 0.4464, 0.9324, 0.428, 0.7891, 0.4425, 0.802, 0.4357, 0.802, 0.4227, 0.7891, 0.4631, 0.9145, 0.4543, 0.9324, 0.4464, 0.9324, 0.4543, 0.9145, 0.4115, 0.7796, 0.428, 0.7891, 0.4227, 0.7891, 0.4079, 0.7796, 0.4686, 0.8951, 0.4631, 0.9145, 0.4543, 0.9145, 0.4592, 0.8951, 0.4357, 0.802, 0.4464, 0.8176, 0.4357, 0.8176, 0.4266, 0.802, 0.4464, 0.9324, 0.4357, 0.948, 0.4266, 0.948, 0.4357, 0.9324, 0.4227, 0.7891, 0.4357, 0.802, 0.4266, 0.802, 0.4156, 0.7891, 0.4543, 0.9145, 0.4464, 0.9324, 0.4357, 0.9324, 0.4425, 0.9145, 0.4079, 0.7796, 0.4227, 0.7891, 0.4156, 0.7891, 0.4029, 0.7796, 0.4592, 0.8951, 0.4543, 0.9145, 0.4425, 0.9145, 0.4466, 0.8951, 0.3918, 0.7737, 0.4079, 0.7796, 0.4029, 0.7796, 0.3892, 0.7737, 0.4609, 0.875, 0.4592, 0.8951, 0.4466, 0.8951, 0.448, 0.875, 0.3918, 0.9763, 0.375, 0.9783, 0.3892, 0.9763, 0.375, 0.7717, 0.3918, 0.7737, 0.3892, 0.7737, 0.4592, 0.8549, 0.4609, 0.875, 0.448, 0.875, 0.4466, 0.8549, 0.4079, 0.9704, 0.3918, 0.9763, 0.3892, 0.9763, 0.4029, 0.9704, 0.4543, 0.8355, 0.4592, 0.8549, 0.4466, 0.8549, 0.4425, 0.8355, 0.4227, 0.9609, 0.4079, 0.9704, 0.4029, 0.9704, 0.4156, 0.9609, 0.4464, 0.8176, 0.4543, 0.8355, 0.4425, 0.8355, 0.4357, 0.8176, 0.4357, 0.948, 0.4227, 0.9609, 0.4156, 0.9609, 0.4266, 0.948, 0.3892, 0.9763, 0.375, 0.9783, 0.3862, 0.9763, 0.375, 0.7717, 0.3892, 0.7737, 0.3862, 0.7737, 0.4466, 0.8549, 0.448, 0.875, 0.4324, 0.875, 0.4313, 0.8549, 0.4029, 0.9704, 0.3892, 0.9763, 0.3862, 0.9763, 0.397, 0.9704, 0.4425, 0.8355, 0.4466, 0.8549, 0.4313, 0.8549, 0.428, 0.8355, 0.4156, 0.9609, 0.4029, 0.9704, 0.397, 0.9704, 0.4069, 0.9609, 0.4357, 0.8176, 0.4425, 0.8355, 0.428, 0.8355, 0.4227, 0.8176, 0.4266, 0.948, 0.4156, 0.9609, 0.4069, 0.9609, 0.4156, 0.948, 0.4266, 0.802, 0.4357, 0.8176, 0.4227, 0.8176, 0.4156, 0.802, 0.4357, 0.9324, 0.4266, 0.948, 0.4156, 0.948, 0.4227, 0.9324, 0.4156, 0.7891, 0.4266, 0.802, 0.4156, 0.802, 0.4069, 0.7891, 0.4425, 0.9145, 0.4357, 0.9324, 0.4227, 0.9324, 0.428, 0.9145, 0.4029, 0.7796, 0.4156, 0.7891, 0.4069, 0.7891, 0.397, 0.7796, 0.4466, 0.8951, 0.4425, 0.9145, 0.428, 0.9145, 0.4313, 0.8951, 0.3892, 0.7737, 0.4029, 0.7796, 0.397, 0.7796, 0.3862, 0.7737, 0.448, 0.875, 0.4466, 0.8951, 0.4313, 0.8951, 0.4324, 0.875, 0.4227, 0.9324, 0.4156, 0.948, 0.4029, 0.948, 0.4079, 0.9324, 0.4069, 0.7891, 0.4156, 0.802, 0.4029, 0.802, 0.397, 0.7891, 0.428, 0.9145, 0.4227, 0.9324, 0.4079, 0.9324, 0.4115, 0.9145, 0.397, 0.7796, 0.4069, 0.7891, 0.397, 0.7891, 0.3901, 0.7796, 0.4313, 0.8951, 0.428, 0.9145, 0.4115, 0.9145, 0.4138, 0.8951, 0.3862, 0.7737, 0.397, 0.7796, 0.3901, 0.7796, 0.3827, 0.7737, 0.4324, 0.875, 0.4313, 0.8951, 0.4138, 0.8951, 0.4145, 0.875, 0.3862, 0.9763, 0.375, 0.9783, 0.3827, 0.9763, 0.375, 0.7717, 0.3862, 0.7737, 0.3827, 0.7737, 0.4313, 0.8549, 0.4324, 0.875, 0.4145, 0.875, 0.4138, 0.8549, 0.397, 0.9704, 0.3862, 0.9763, 0.3827, 0.9763, 0.3901, 0.9704, 0.428, 0.8355, 0.4313, 0.8549, 0.4138, 0.8549, 0.4115, 0.8355, 0.4069, 0.9609, 0.397, 0.9704, 0.3901, 0.9704, 0.397, 0.9609, 0.4227, 0.8176, 0.428, 0.8355, 0.4115, 0.8355, 0.4079, 0.8176, 0.4156, 0.948, 0.4069, 0.9609, 0.397, 0.9609, 0.4029, 0.948, 0.4156, 0.802, 0.4227, 0.8176, 0.4079, 0.8176, 0.4029, 0.802, 0.4138, 0.8549, 0.4145, 0.875, 0.3951, 0.875, 0.3948, 0.8549, 0.3901, 0.9704, 0.3827, 0.9763, 0.3789, 0.9763, 0.3827, 0.9704, 0.4115, 0.8355, 0.4138, 0.8549, 0.3948, 0.8549, 0.3936, 0.8355, 0.397, 0.9609, 0.3901, 0.9704, 0.3827, 0.9704, 0.3862, 0.9609, 0.4079, 0.8176, 0.4115, 0.8355, 0.3936, 0.8355, 0.3918, 0.8176, 0.4029, 0.948, 0.397, 0.9609, 0.3862, 0.9609, 0.3892, 0.948, 0.4029, 0.802, 0.4079, 0.8176, 0.3918, 0.8176, 0.3892, 0.802, 0.4079, 0.9324, 0.4029, 0.948, 0.3892, 0.948, 0.3918, 0.9324, 0.397, 0.7891, 0.4029, 0.802, 0.3892, 0.802, 0.3862, 0.7891, 0.4115, 0.9145, 0.4079, 0.9324, 0.3918, 0.9324, 0.3936, 0.9145, 0.3901, 0.7796, 0.397, 0.7891, 0.3862, 0.7891, 0.3827, 0.7796, 0.4138, 0.8951, 0.4115, 0.9145, 0.3936, 0.9145, 0.3948, 0.8951, 0.3827, 0.7737, 0.3901, 0.7796, 0.3827, 0.7796, 0.3789, 0.7737, 0.4145, 0.875, 0.4138, 0.8951, 0.3948, 0.8951, 0.3951, 0.875, 0.3827, 0.9763, 0.375, 0.9783, 0.3789, 0.9763, 0.375, 0.7717, 0.3827, 0.7737, 0.3789, 0.7737, 0.3862, 0.7891, 0.3892, 0.802, 0.375, 0.802, 0.375, 0.7891, 0.3936, 0.9145, 0.3918, 0.9324, 0.375, 0.9324, 0.375, 0.9145, 0.3827, 0.7796, 0.3862, 0.7891, 0.375, 0.7891, 0.375, 0.7796, 0.3948, 0.8951, 0.3936, 0.9145, 0.375, 0.9145, 0.375, 0.8951, 0.3789, 0.7737, 0.3827, 0.7796, 0.375, 0.7796, 0.375, 0.7737, 0.3951, 0.875, 0.3948, 0.8951, 0.375, 0.8951, 0.375, 0.875, 0.3789, 0.9763, 0.375, 0.9783, 0.375, 0.9763, 0.375, 0.7717, 0.3789, 0.7737, 0.375, 0.7737, 0.3948, 0.8549, 0.3951, 0.875, 0.375, 0.875, 0.375, 0.8549, 0.3827, 0.9704, 0.3789, 0.9763, 0.375, 0.9763, 0.375, 0.9704, 0.3936, 0.8355, 0.3948, 0.8549, 0.375, 0.8549, 0.375, 0.8355, 0.3862, 0.9609, 0.3827, 0.9704, 0.375, 0.9704, 0.375, 0.9609, 0.3918, 0.8176, 0.3936, 0.8355, 0.375, 0.8355, 0.375, 0.8176, 0.3892, 0.948, 0.3862, 0.9609, 0.375, 0.9609, 0.375, 0.948, 0.3892, 0.802, 0.3918, 0.8176, 0.375, 0.8176, 0.375, 0.802, 0.3918, 0.9324, 0.3892, 0.948, 0.375, 0.948, 0.375, 0.9324, 0.375, 0.9704, 0.375, 0.9763, 0.3711, 0.9763, 0.3673, 0.9704, 0.375, 0.8355, 0.375, 0.8549, 0.3552, 0.8549, 0.3564, 0.8355, 0.375, 0.9609, 0.375, 0.9704, 0.3673, 0.9704, 0.3638, 0.9609, 0.375, 0.8176, 0.375, 0.8355, 0.3564, 0.8355, 0.3582, 0.8176, 0.375, 0.948, 0.375, 0.9609, 0.3638, 0.9609, 0.3608, 0.948, 0.375, 0.802, 0.375, 0.8176, 0.3582, 0.8176, 0.3608, 0.802, 0.375, 0.9324, 0.375, 0.948, 0.3608, 0.948, 0.3582, 0.9324, 0.375, 0.7891, 0.375, 0.802, 0.3608, 0.802, 0.3638, 0.7891, 0.375, 0.9145, 0.375, 0.9324, 0.3582, 0.9324, 0.3564, 0.9145, 0.375, 0.7796, 0.375, 0.7891, 0.3638, 0.7891, 0.3673, 0.7796, 0.375, 0.8951, 0.375, 0.9145, 0.3564, 0.9145, 0.3552, 0.8951, 0.375, 0.7737, 0.375, 0.7796, 0.3673, 0.7796, 0.3711, 0.7737, 0.375, 0.875, 0.375, 0.8951, 0.3552, 0.8951, 0.3549, 0.875, 0.375, 0.9763, 0.375, 0.9783, 0.3711, 0.9763, 0.375, 0.7717, 0.375, 0.7737, 0.3711, 0.7737, 0.375, 0.8549, 0.375, 0.875, 0.3549, 0.875, 0.3552, 0.8549, 0.3564, 0.9145, 0.3582, 0.9324, 0.3421, 0.9324, 0.3385, 0.9145, 0.3673, 0.7796, 0.3638, 0.7891, 0.353, 0.7891, 0.3599, 0.7796, 0.3552, 0.8951, 0.3564, 0.9145, 0.3385, 0.9145, 0.3362, 0.8951, 0.3711, 0.7737, 0.3673, 0.7796, 0.3599, 0.7796, 0.3673, 0.7737, 0.3549, 0.875, 0.3552, 0.8951, 0.3362, 0.8951, 0.3355, 0.875, 0.3711, 0.9763, 0.375, 0.9783, 0.3673, 0.9763, 0.375, 0.7717, 0.3711, 0.7737, 0.3673, 0.7737, 0.3552, 0.8549, 0.3549, 0.875, 0.3355, 0.875, 0.3362, 0.8549, 0.3673, 0.9704, 0.3711, 0.9763, 0.3673, 0.9763, 0.3599, 0.9704, 0.3564, 0.8355, 0.3552, 0.8549, 0.3362, 0.8549, 0.3385, 0.8355, 0.3638, 0.9609, 0.3673, 0.9704, 0.3599, 0.9704, 0.353, 0.9609, 0.3582, 0.8176, 0.3564, 0.8355, 0.3385, 0.8355, 0.3421, 0.8176, 0.3608, 0.948, 0.3638, 0.9609, 0.353, 0.9609, 0.3471, 0.948, 0.3608, 0.802, 0.3582, 0.8176, 0.3421, 0.8176, 0.3471, 0.802, 0.3582, 0.9324, 0.3608, 0.948, 0.3471, 0.948, 0.3421, 0.9324, 0.3638, 0.7891, 0.3608, 0.802, 0.3471, 0.802, 0.353, 0.7891, 0.3385, 0.8355, 0.3362, 0.8549, 0.3187, 0.8549, 0.322, 0.8355, 0.353, 0.9609, 0.3599, 0.9704, 0.353, 0.9704, 0.3431, 0.9609, 0.3421, 0.8176, 0.3385, 0.8355, 0.322, 0.8355, 0.3273, 0.8176, 0.3471, 0.948, 0.353, 0.9609, 0.3431, 0.9609, 0.3344, 0.948, 0.3471, 0.802, 0.3421, 0.8176, 0.3273, 0.8176, 0.3344, 0.802, 0.3421, 0.9324, 0.3471, 0.948, 0.3344, 0.948, 0.3273, 0.9324, 0.353, 0.7891, 0.3471, 0.802, 0.3344, 0.802, 0.3431, 0.7891, 0.3385, 0.9145, 0.3421, 0.9324, 0.3273, 0.9324, 0.322, 0.9145, 0.3599, 0.7796, 0.353, 0.7891, 0.3431, 0.7891, 0.353, 0.7796, 0.3362, 0.8951, 0.3385, 0.9145, 0.322, 0.9145, 0.3187, 0.8951, 0.3673, 0.7737, 0.3599, 0.7796, 0.353, 0.7796, 0.3638, 0.7737, 0.3355, 0.875, 0.3362, 0.8951, 0.3187, 0.8951, 0.3176, 0.875, 0.3673, 0.9763, 0.375, 0.9783, 0.3638, 0.9763, 0.375, 0.7717, 0.3673, 0.7737, 0.3638, 0.7737, 0.3362, 0.8549, 0.3355, 0.875, 0.3176, 0.875, 0.3187, 0.8549, 0.3599, 0.9704, 0.3673, 0.9763, 0.3638, 0.9763, 0.353, 0.9704, 0.353, 0.7796, 0.3431, 0.7891, 0.3344, 0.7891, 0.3471, 0.7796, 0.3187, 0.8951, 0.322, 0.9145, 0.3075, 0.9145, 0.3034, 0.8951, 0.3638, 0.7737, 0.353, 0.7796, 0.3471, 0.7796, 0.3608, 0.7737, 0.3176, 0.875, 0.3187, 0.8951, 0.3034, 0.8951, 0.302, 0.875, 0.3638, 0.9763, 0.375, 0.9783, 0.3608, 0.9763, 0.375, 0.7717, 0.3638, 0.7737, 0.3608, 0.7737, 0.3187, 0.8549, 0.3176, 0.875, 0.302, 0.875, 0.3034, 0.8549, 0.353, 0.9704, 0.3638, 0.9763, 0.3608, 0.9763, 0.3471, 0.9704, 0.322, 0.8355, 0.3187, 0.8549, 0.3034, 0.8549, 0.3075, 0.8355, 0.3431, 0.9609, 0.353, 0.9704, 0.3471, 0.9704, 0.3344, 0.9609, 0.3273, 0.8176, 0.322, 0.8355, 0.3075, 0.8355, 0.3143, 0.8176, 0.3344, 0.948, 0.3431, 0.9609, 0.3344, 0.9609, 0.3234, 0.948, 0.3344, 0.802, 0.3273, 0.8176, 0.3143, 0.8176, 0.3234, 0.802, 0.3273, 0.9324, 0.3344, 0.948, 0.3234, 0.948, 0.3143, 0.9324, 0.3431, 0.7891, 0.3344, 0.802, 0.3234, 0.802, 0.3344, 0.7891, 0.322, 0.9145, 0.3273, 0.9324, 0.3143, 0.9324, 0.3075, 0.9145, 0.3143, 0.8176, 0.3075, 0.8355, 0.2957, 0.8355, 0.3036, 0.8176, 0.3234, 0.948, 0.3344, 0.9609, 0.3273, 0.9609, 0.3143, 0.948, 0.3234, 0.802, 0.3143, 0.8176, 0.3036, 0.8176, 0.3143, 0.802, 0.3143, 0.9324, 0.3234, 0.948, 0.3143, 0.948, 0.3036, 0.9324, 0.3344, 0.7891, 0.3234, 0.802, 0.3143, 0.802, 0.3273, 0.7891, 0.3075, 0.9145, 0.3143, 0.9324, 0.3036, 0.9324, 0.2957, 0.9145, 0.3471, 0.7796, 0.3344, 0.7891, 0.3273, 0.7891, 0.3421, 0.7796, 0.3034, 0.8951, 0.3075, 0.9145, 0.2957, 0.9145, 0.2908, 0.8951, 0.3608, 0.7737, 0.3471, 0.7796, 0.3421, 0.7796, 0.3582, 0.7737, 0.302, 0.875, 0.3034, 0.8951, 0.2908, 0.8951, 0.2891, 0.875, 0.3608, 0.9763, 0.375, 0.9783, 0.3582, 0.9763, 0.375, 0.7717, 0.3608, 0.7737, 0.3582, 0.7737, 0.3034, 0.8549, 0.302, 0.875, 0.2891, 0.875, 0.2908, 0.8549, 0.3471, 0.9704, 0.3608, 0.9763, 0.3582, 0.9763, 0.3421, 0.9704, 0.3075, 0.8355, 0.3034, 0.8549, 0.2908, 0.8549, 0.2957, 0.8355, 0.3344, 0.9609, 0.3471, 0.9704, 0.3421, 0.9704, 0.3273, 0.9609, 0.3582, 0.7737, 0.3421, 0.7796, 0.3385, 0.7796, 0.3564, 0.7737, 0.2891, 0.875, 0.2908, 0.8951, 0.2814, 0.8951, 0.2796, 0.875, 0.3582, 0.9763, 0.375, 0.9783, 0.3564, 0.9763, 0.375, 0.7717, 0.3582, 0.7737, 0.3564, 0.7737, 0.2908, 0.8549, 0.2891, 0.875, 0.2796, 0.875, 0.2814, 0.8549, 0.3421, 0.9704, 0.3582, 0.9763, 0.3564, 0.9763, 0.3385, 0.9704, 0.2957, 0.8355, 0.2908, 0.8549, 0.2814, 0.8549, 0.2869, 0.8355, 0.3273, 0.9609, 0.3421, 0.9704, 0.3385, 0.9704, 0.322, 0.9609, 0.3036, 0.8176, 0.2957, 0.8355, 0.2869, 0.8355, 0.2957, 0.8176, 0.3143, 0.948, 0.3273, 0.9609, 0.322, 0.9609, 0.3075, 0.948, 0.3143, 0.802, 0.3036, 0.8176, 0.2957, 0.8176, 0.3075, 0.802, 0.3036, 0.9324, 0.3143, 0.948, 0.3075, 0.948, 0.2957, 0.9324, 0.3273, 0.7891, 0.3143, 0.802, 0.3075, 0.802, 0.322, 0.7891, 0.2957, 0.9145, 0.3036, 0.9324, 0.2957, 0.9324, 0.2869, 0.9145, 0.3421, 0.7796, 0.3273, 0.7891, 0.322, 0.7891, 0.3385, 0.7796, 0.2908, 0.8951, 0.2957, 0.9145, 0.2869, 0.9145, 0.2814, 0.8951, 0.3075, 0.948, 0.322, 0.9609, 0.3187, 0.9609, 0.3034, 0.948, 0.3075, 0.802, 0.2957, 0.8176, 0.2908, 0.8176, 0.3034, 0.802, 0.2957, 0.9324, 0.3075, 0.948, 0.3034, 0.948, 0.2908, 0.9324, 0.322, 0.7891, 0.3075, 0.802, 0.3034, 0.802, 0.3187, 0.7891, 0.2869, 0.9145, 0.2957, 0.9324, 0.2908, 0.9324, 0.2814, 0.9145, 0.3385, 0.7796, 0.322, 0.7891, 0.3187, 0.7891, 0.3362, 0.7796, 0.2814, 0.8951, 0.2869, 0.9145, 0.2814, 0.9145, 0.2757, 0.8951, 0.3564, 0.7737, 0.3385, 0.7796, 0.3362, 0.7796, 0.3552, 0.7737, 0.2796, 0.875, 0.2814, 0.8951, 0.2757, 0.8951, 0.2737, 0.875, 0.3564, 0.9763, 0.375, 0.9783, 0.3552, 0.9763, 0.375, 0.7717, 0.3564, 0.7737, 0.3552, 0.7737, 0.2814, 0.8549, 0.2796, 0.875, 0.2737, 0.875, 0.2757, 0.8549, 0.3385, 0.9704, 0.3564, 0.9763, 0.3552, 0.9763, 0.3362, 0.9704, 0.2869, 0.8355, 0.2814, 0.8549, 0.2757, 0.8549, 0.2814, 0.8355, 0.322, 0.9609, 0.3385, 0.9704, 0.3362, 0.9704, 0.3187, 0.9609, 0.2957, 0.8176, 0.2869, 0.8355, 0.2814, 0.8355, 0.2908, 0.8176, 0.2737, 0.875, 0.2757, 0.8951, 0.2737, 0.8951, 0.2717, 0.875, 0.3552, 0.9763, 0.375, 0.9783, 0.3549, 0.9763, 0.375, 0.7717, 0.3552, 0.7737, 0.3549, 0.7737, 0.2757, 0.8549, 0.2737, 0.875, 0.2717, 0.875, 0.2737, 0.8549, 0.3362, 0.9704, 0.3552, 0.9763, 0.3549, 0.9763, 0.3355, 0.9704, 0.2814, 0.8355, 0.2757, 0.8549, 0.2737, 0.8549, 0.2796, 0.8355, 0.3187, 0.9609, 0.3362, 0.9704, 0.3355, 0.9704, 0.3176, 0.9609, 0.2908, 0.8176, 0.2814, 0.8355, 0.2796, 0.8355, 0.2891, 0.8176, 0.3034, 0.948, 0.3187, 0.9609, 0.3176, 0.9609, 0.302, 0.948, 0.3034, 0.802, 0.2908, 0.8176, 0.2891, 0.8176, 0.302, 0.802, 0.2908, 0.9324, 0.3034, 0.948, 0.302, 0.948, 0.2891, 0.9324, 0.3187, 0.7891, 0.3034, 0.802, 0.302, 0.802, 0.3176, 0.7891, 0.2814, 0.9145, 0.2908, 0.9324, 0.2891, 0.9324, 0.2796, 0.9145, 0.3362, 0.7796, 0.3187, 0.7891, 0.3176, 0.7891, 0.3355, 0.7796, 0.2757, 0.8951, 0.2814, 0.9145, 0.2796, 0.9145, 0.2737, 0.8951, 0.3552, 0.7737, 0.3362, 0.7796, 0.3355, 0.7796, 0.3549, 0.7737, 0.302, 0.802, 0.2891, 0.8176, 0.2908, 0.8176, 0.3034, 0.802, 0.2891, 0.9324, 0.302, 0.948, 0.3034, 0.948, 0.2908, 0.9324, 0.3176, 0.7891, 0.302, 0.802, 0.3034, 0.802, 0.3187, 0.7891, 0.2796, 0.9145, 0.2891, 0.9324, 0.2908, 0.9324, 0.2814, 0.9145, 0.3355, 0.7796, 0.3176, 0.7891, 0.3187, 0.7891, 0.3362, 0.7796, 0.2737, 0.8951, 0.2796, 0.9145, 0.2814, 0.9145, 0.2757, 0.8951, 0.3549, 0.7737, 0.3355, 0.7796, 0.3362, 0.7796, 0.3552, 0.7737, 0.2717, 0.875, 0.2737, 0.8951, 0.2757, 0.8951, 0.2737, 0.875, 0.3549, 0.9763, 0.375, 0.9783, 0.3552, 0.9763, 0.375, 0.7717, 0.3549, 0.7737, 0.3552, 0.7737, 0.2737, 0.8549, 0.2717, 0.875, 0.2737, 0.875, 0.2757, 0.8549, 0.3355, 0.9704, 0.3549, 0.9763, 0.3552, 0.9763, 0.3362, 0.9704, 0.2796, 0.8355, 0.2737, 0.8549, 0.2757, 0.8549, 0.2814, 0.8355, 0.3176, 0.9609, 0.3355, 0.9704, 0.3362, 0.9704, 0.3187, 0.9609, 0.2891, 0.8176, 0.2796, 0.8355, 0.2814, 0.8355, 0.2908, 0.8176, 0.302, 0.948, 0.3176, 0.9609, 0.3187, 0.9609, 0.3034, 0.948, 0.3552, 0.9763, 0.375, 0.9783, 0.3564, 0.9763, 0.375, 0.7717, 0.3552, 0.7737, 0.3564, 0.7737, 0.2757, 0.8549, 0.2737, 0.875, 0.2796, 0.875, 0.2814, 0.8549, 0.3362, 0.9704, 0.3552, 0.9763, 0.3564, 0.9763, 0.3385, 0.9704, 0.2814, 0.8355, 0.2757, 0.8549, 0.2814, 0.8549, 0.2869, 0.8355, 0.3187, 0.9609, 0.3362, 0.9704, 0.3385, 0.9704, 0.322, 0.9609, 0.2908, 0.8176, 0.2814, 0.8355, 0.2869, 0.8355, 0.2957, 0.8176, 0.3034, 0.948, 0.3187, 0.9609, 0.322, 0.9609, 0.3075, 0.948, 0.3034, 0.802, 0.2908, 0.8176, 0.2957, 0.8176, 0.3075, 0.802, 0.2908, 0.9324, 0.3034, 0.948, 0.3075, 0.948, 0.2957, 0.9324, 0.3187, 0.7891, 0.3034, 0.802, 0.3075, 0.802, 0.322, 0.7891, 0.2814, 0.9145, 0.2908, 0.9324, 0.2957, 0.9324, 0.2869, 0.9145, 0.3362, 0.7796, 0.3187, 0.7891, 0.322, 0.7891, 0.3385, 0.7796, 0.2757, 0.8951, 0.2814, 0.9145, 0.2869, 0.9145, 0.2814, 0.8951, 0.3552, 0.7737, 0.3362, 0.7796, 0.3385, 0.7796, 0.3564, 0.7737, 0.2737, 0.875, 0.2757, 0.8951, 0.2814, 0.8951, 0.2796, 0.875, 0.2957, 0.9324, 0.3075, 0.948, 0.3143, 0.948, 0.3036, 0.9324, 0.322, 0.7891, 0.3075, 0.802, 0.3143, 0.802, 0.3273, 0.7891, 0.2869, 0.9145, 0.2957, 0.9324, 0.3036, 0.9324, 0.2957, 0.9145, 0.3385, 0.7796, 0.322, 0.7891, 0.3273, 0.7891, 0.3421, 0.7796, 0.2814, 0.8951, 0.2869, 0.9145, 0.2957, 0.9145, 0.2908, 0.8951, 0.3564, 0.7737, 0.3385, 0.7796, 0.3421, 0.7796, 0.3582, 0.7737, 0.2796, 0.875, 0.2814, 0.8951, 0.2908, 0.8951, 0.2891, 0.875, 0.3564, 0.9763, 0.375, 0.9783, 0.3582, 0.9763, 0.375, 0.7717, 0.3564, 0.7737, 0.3582, 0.7737, 0.2814, 0.8549, 0.2796, 0.875, 0.2891, 0.875, 0.2908, 0.8549, 0.3385, 0.9704, 0.3564, 0.9763, 0.3582, 0.9763, 0.3421, 0.9704, 0.2869, 0.8355, 0.2814, 0.8549, 0.2908, 0.8549, 0.2957, 0.8355, 0.322, 0.9609, 0.3385, 0.9704, 0.3421, 0.9704, 0.3273, 0.9609, 0.2957, 0.8176, 0.2869, 0.8355, 0.2957, 0.8355, 0.3036, 0.8176, 0.3075, 0.948, 0.322, 0.9609, 0.3273, 0.9609, 0.3143, 0.948, 0.3075, 0.802, 0.2957, 0.8176, 0.3036, 0.8176, 0.3143, 0.802, 0.2908, 0.8549, 0.2891, 0.875, 0.302, 0.875, 0.3034, 0.8549, 0.3421, 0.9704, 0.3582, 0.9763, 0.3608, 0.9763, 0.3471, 0.9704, 0.2957, 0.8355, 0.2908, 0.8549, 0.3034, 0.8549, 0.3075, 0.8355, 0.3273, 0.9609, 0.3421, 0.9704, 0.3471, 0.9704, 0.3344, 0.9609, 0.3036, 0.8176, 0.2957, 0.8355, 0.3075, 0.8355, 0.3143, 0.8176, 0.3143, 0.948, 0.3273, 0.9609, 0.3344, 0.9609, 0.3234, 0.948, 0.3143, 0.802, 0.3036, 0.8176, 0.3143, 0.8176, 0.3234, 0.802, 0.3036, 0.9324, 0.3143, 0.948, 0.3234, 0.948, 0.3143, 0.9324, 0.3273, 0.7891, 0.3143, 0.802, 0.3234, 0.802, 0.3344, 0.7891, 0.2957, 0.9145, 0.3036, 0.9324, 0.3143, 0.9324, 0.3075, 0.9145, 0.3421, 0.7796, 0.3273, 0.7891, 0.3344, 0.7891, 0.3471, 0.7796, 0.2908, 0.8951, 0.2957, 0.9145, 0.3075, 0.9145, 0.3034, 0.8951, 0.3582, 0.7737, 0.3421, 0.7796, 0.3471, 0.7796, 0.3608, 0.7737, 0.2891, 0.875, 0.2908, 0.8951, 0.3034, 0.8951, 0.302, 0.875, 0.3582, 0.9763, 0.375, 0.9783, 0.3608, 0.9763, 0.375, 0.7717, 0.3582, 0.7737, 0.3608, 0.7737, 0.3344, 0.7891, 0.3234, 0.802, 0.3344, 0.802, 0.3431, 0.7891, 0.3075, 0.9145, 0.3143, 0.9324, 0.3273, 0.9324, 0.322, 0.9145, 0.3471, 0.7796, 0.3344, 0.7891, 0.3431, 0.7891, 0.353, 0.7796, 0.3034, 0.8951, 0.3075, 0.9145, 0.322, 0.9145, 0.3187, 0.8951, 0.3608, 0.7737, 0.3471, 0.7796, 0.353, 0.7796, 0.3638, 0.7737, 0.302, 0.875, 0.3034, 0.8951, 0.3187, 0.8951, 0.3176, 0.875, 0.3608, 0.9763, 0.375, 0.9783, 0.3638, 0.9763, 0.375, 0.7717, 0.3608, 0.7737, 0.3638, 0.7737, 0.3034, 0.8549, 0.302, 0.875, 0.3176, 0.875, 0.3187, 0.8549, 0.3471, 0.9704, 0.3608, 0.9763, 0.3638, 0.9763, 0.353, 0.9704, 0.3075, 0.8355, 0.3034, 0.8549, 0.3187, 0.8549, 0.322, 0.8355, 0.3344, 0.9609, 0.3471, 0.9704, 0.353, 0.9704, 0.3431, 0.9609, 0.3143, 0.8176, 0.3075, 0.8355, 0.322, 0.8355, 0.3273, 0.8176, 0.3234, 0.948, 0.3344, 0.9609, 0.3431, 0.9609, 0.3344, 0.948, 0.3234, 0.802, 0.3143, 0.8176, 0.3273, 0.8176, 0.3344, 0.802, 0.3143, 0.9324, 0.3234, 0.948, 0.3344, 0.948, 0.3273, 0.9324, 0.322, 0.8355, 0.3187, 0.8549, 0.3362, 0.8549, 0.3385, 0.8355, 0.3431, 0.9609, 0.353, 0.9704, 0.3599, 0.9704, 0.353, 0.9609, 0.3273, 0.8176, 0.322, 0.8355, 0.3385, 0.8355, 0.3421, 0.8176, 0.3344, 0.948, 0.3431, 0.9609, 0.353, 0.9609, 0.3471, 0.948, 0.3344, 0.802, 0.3273, 0.8176, 0.3421, 0.8176, 0.3471, 0.802, 0.3273, 0.9324, 0.3344, 0.948, 0.3471, 0.948, 0.3421, 0.9324, 0.3431, 0.7891, 0.3344, 0.802, 0.3471, 0.802, 0.353, 0.7891, 0.322, 0.9145, 0.3273, 0.9324, 0.3421, 0.9324, 0.3385, 0.9145, 0.353, 0.7796, 0.3431, 0.7891, 0.353, 0.7891, 0.3599, 0.7796, 0.3187, 0.8951, 0.322, 0.9145, 0.3385, 0.9145, 0.3362, 0.8951, 0.3638, 0.7737, 0.353, 0.7796, 0.3599, 0.7796, 0.3673, 0.7737, 0.3176, 0.875, 0.3187, 0.8951, 0.3362, 0.8951, 0.3355, 0.875, 0.3638, 0.9763, 0.375, 0.9783, 0.3673, 0.9763, 0.375, 0.7717, 0.3638, 0.7737, 0.3673, 0.7737, 0.3187, 0.8549, 0.3176, 0.875, 0.3355, 0.875, 0.3362, 0.8549, 0.353, 0.9704, 0.3638, 0.9763, 0.3673, 0.9763, 0.3599, 0.9704, 0.3599, 0.7796, 0.353, 0.7891, 0.3638, 0.7891, 0.3673, 0.7796, 0.3362, 0.8951, 0.3385, 0.9145, 0.3564, 0.9145, 0.3552, 0.8951, 0.3673, 0.7737, 0.3599, 0.7796, 0.3673, 0.7796, 0.3711, 0.7737, 0.3355, 0.875, 0.3362, 0.8951, 0.3552, 0.8951, 0.3549, 0.875, 0.3673, 0.9763, 0.375, 0.9783, 0.3711, 0.9763, 0.375, 0.7717, 0.3673, 0.7737, 0.3711, 0.7737, 0.3362, 0.8549, 0.3355, 0.875, 0.3549, 0.875, 0.3552, 0.8549, 0.3599, 0.9704, 0.3673, 0.9763, 0.3711, 0.9763, 0.3673, 0.9704, 0.3385, 0.8355, 0.3362, 0.8549, 0.3552, 0.8549, 0.3564, 0.8355, 0.353, 0.9609, 0.3599, 0.9704, 0.3673, 0.9704, 0.3638, 0.9609, 0.3421, 0.8176, 0.3385, 0.8355, 0.3564, 0.8355, 0.3582, 0.8176, 0.3471, 0.948, 0.353, 0.9609, 0.3638, 0.9609, 0.3608, 0.948, 0.3471, 0.802, 0.3421, 0.8176, 0.3582, 0.8176, 0.3608, 0.802, 0.3421, 0.9324, 0.3471, 0.948, 0.3608, 0.948, 0.3582, 0.9324, 0.353, 0.7891, 0.3471, 0.802, 0.3608, 0.802, 0.3638, 0.7891, 0.3385, 0.9145, 0.3421, 0.9324, 0.3582, 0.9324, 0.3564, 0.9145, 0.3638, 0.9609, 0.3673, 0.9704, 0.375, 0.9704, 0.375, 0.9609, 0.3582, 0.8176, 0.3564, 0.8355, 0.375, 0.8355, 0.375, 0.8176, 0.3608, 0.948, 0.3638, 0.9609, 0.375, 0.9609, 0.375, 0.948, 0.3608, 0.802, 0.3582, 0.8176, 0.375, 0.8176, 0.375, 0.802, 0.3582, 0.9324, 0.3608, 0.948, 0.375, 0.948, 0.375, 0.9324, 0.3638, 0.7891, 0.3608, 0.802, 0.375, 0.802, 0.375, 0.7891, 0.3564, 0.9145, 0.3582, 0.9324, 0.375, 0.9324, 0.375, 0.9145, 0.3673, 0.7796, 0.3638, 0.7891, 0.375, 0.7891, 0.375, 0.7796, 0.3552, 0.8951, 0.3564, 0.9145, 0.375, 0.9145, 0.375, 0.8951, 0.3711, 0.7737, 0.3673, 0.7796, 0.375, 0.7796, 0.375, 0.7737, 0.3549, 0.875, 0.3552, 0.8951, 0.375, 0.8951, 0.375, 0.875, 0.3711, 0.9763, 0.375, 0.9783, 0.375, 0.9763, 0.375, 0.7717, 0.3711, 0.7737, 0.375, 0.7737, 0.3552, 0.8549, 0.3549, 0.875, 0.375, 0.875, 0.375, 0.8549, 0.3673, 0.9704, 0.3711, 0.9763, 0.375, 0.9763, 0.375, 0.9704, 0.3564, 0.8355, 0.3552, 0.8549, 0.375, 0.8549, 0.375, 0.8355])
me_sphere.materials.append(mat_firedprojectilematerial)
me_sphere.use_remesh_fix_poles = True
me_sphere.use_remesh_preserve_attributes = False
me_sphere.use_mirror_vertex_groups = False
me_sphere.update()

# ---- objects
ob_firedprojectilemodel = bpy.data.objects.new('FiredProjectileModel', me_sphere)

# ---- transforms, parenting, visibility, modifiers, constraints
ob_firedprojectilemodel.location = (0.0, 0.0, 0.0)
ob_firedprojectilemodel.lineart.crease_threshold = 0.0

# ---- collection membership
col_collection.objects.link(ob_firedprojectilemodel)

# ---- scene / render settings (as saved in the file)
scene.frame_start = 1; scene.frame_end = 250; scene.frame_set(1)
scene.render.engine = 'BLENDER_EEVEE_NEXT'
scene.cycles.use_denoising = False
scene.cycles.samples = 128
scene.cycles.sampling_pattern = 'TABULATED_SOBOL'
scene.cycles.use_adaptive_sampling = False
scene.cycles.use_light_tree = False
scene.view_settings.view_transform = 'Filmic'
bpy.context.view_layer.update()

# ---- added for rendering (the .blend has no active camera and no usable light): camera, sun
cam_auto = bpy.data.cameras.new('AutoCamera')
cam_auto.lens = 50.0
cam_auto.sensor_width = 36.0
cam_auto.clip_end = 1000.0
ob_auto_camera = bpy.data.objects.new('AutoCamera', cam_auto)
scene.collection.objects.link(ob_auto_camera)
ob_auto_camera.location = (0.801268, -0.961522, 0.641014)
ob_auto_camera.rotation_euler = (1.09748, -7.21219e-08, 0.694738)
scene.camera = ob_auto_camera
light_auto_sun = bpy.data.lights.new('AutoSun', 'SUN')
light_auto_sun.energy = 3.0
light_auto_sun.angle = 0.0523599
ob_auto_sun = bpy.data.objects.new('AutoSun', light_auto_sun)
scene.collection.objects.link(ob_auto_sun)
ob_auto_sun.rotation_euler = (0.872665, 0.174533, 0.523599)
bpy.context.view_layer.update()
